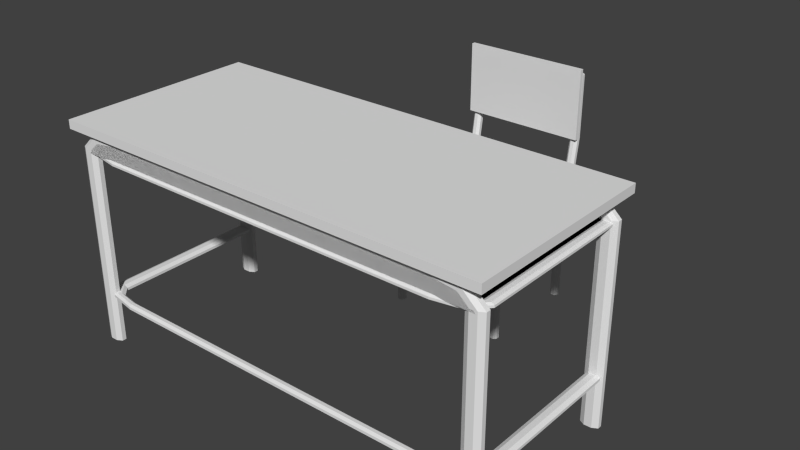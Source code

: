 # Source: school_chair.blend  (saved by Blender 2.90.8; exported with 4.5.12 LTS)
import bpy
from mathutils import Matrix  # noqa: F401  (used for matrix-valued properties, if any)

bpy.ops.wm.read_factory_settings(use_empty=True)
scene = bpy.context.scene
scene.name = 'Scene'

# ---- collections
col_collection_1 = bpy.data.collections.new('Collection 1'); scene.collection.children.link(col_collection_1)

# ---- materials (node trees are filled in below, after node groups)
mat_material_001 = bpy.data.materials.new('Material.001')
mat_material_001.alpha_threshold = 0.0
mat_material_001.use_transparent_shadow = False
mat_material_001.roughness = 0.5

# ---- material node trees

# ---- world
world_world = bpy.data.worlds.new('World'); scene.world = world_world
world_world.color = (0.05088, 0.05088, 0.05088)
world_world.use_sun_shadow = False
world_world.sun_shadow_jitter_overblur = 0.0
world_world.cycles.sampling_method = 'MANUAL'
world_world.cycles.sample_map_resolution = 256

# ---- meshes
me_cube_001 = bpy.data.meshes.new('Cube.001')
me_cube_001.from_pydata([(1.796, -2.222, 2.625), (1.845, -2.173, 2.625), (1.845, -2.103, 2.625), (1.796, -2.054, 2.625), (1.726, -2.054, 2.625), (1.677, -2.103, 2.625), (1.726, -2.222, 2.625), (1.677, -2.173, 2.625), (-2.086, -2.103, -1.234), (-2.135, -2.054, -1.234), (-2.086, -2.173, -1.234), (-2.135, -2.222, -1.234), (-2.204, -2.222, -1.234), (-2.254, -2.173, -1.234), (-2.254, -2.103, -1.234), (-2.204, -2.054, -1.234), (1.796, -2.222, -1.234), (1.845, -2.173, -1.234), (1.845, -2.103, -1.234), (1.796, -2.054, -1.234), (1.726, -2.054, -1.234), (1.677, -2.103, -1.234), (1.726, -2.222, -1.234), (1.677, -2.173, -1.234), (-2.086, -2.103, 2.625), (-2.135, -2.054, 2.625), (-2.086, -2.173, 2.625), (-2.135, -2.222, 2.625), (-2.204, -2.222, 2.625), (-2.254, -2.173, 2.625), (-2.254, -2.103, 2.625), (-2.204, -2.054, 2.625), (-2.005, -2.103, 2.766), (-2.039, -2.054, 2.802), (-2.005, -2.173, 2.766), (-2.039, -2.222, 2.802), (-2.086, -2.222, 2.852), (-2.12, -2.173, 2.888), (-2.12, -2.103, 2.888), (-2.086, -2.054, 2.852), (-1.83, -2.103, 2.813), (-1.83, -2.054, 2.862), (-1.83, -2.173, 2.813), (-1.83, -2.222, 2.862), (-1.83, -2.222, 2.932), (-1.83, -2.173, 2.981), (-1.83, -2.103, 2.981), (-1.83, -2.054, 2.932), (1.596, -2.173, 2.766), (1.63, -2.222, 2.802), (1.596, -2.103, 2.766), (1.63, -2.054, 2.802), (1.678, -2.054, 2.852), (1.711, -2.103, 2.888), (1.711, -2.173, 2.888), (1.678, -2.222, 2.852), (1.421, -2.173, 2.813), (1.421, -2.222, 2.862), (1.421, -2.103, 2.813), (1.421, -2.054, 2.862), (1.421, -2.054, 2.932), (1.421, -2.103, 2.981), (1.421, -2.173, 2.981), (1.421, -2.222, 2.932), (1.421, -5.062, -0.3216), (1.421, -5.099, -0.2846), (1.421, -5.099, -0.2322), (1.421, -5.062, -0.1951), (1.421, -5.01, -0.1951), (1.421, -4.973, -0.2322), (1.421, -5.01, -0.3216), (1.421, -4.973, -0.2846), (1.672, -4.985, -0.3216), (1.697, -5.012, -0.2846), (1.697, -5.012, -0.2322), (1.672, -4.985, -0.1951), (1.636, -4.947, -0.1951), (1.611, -4.92, -0.2322), (1.636, -4.947, -0.3216), (1.611, -4.92, -0.2846), (-1.83, -5.062, -0.1951), (-1.83, -5.099, -0.2322), (-1.83, -5.099, -0.2846), (-1.83, -5.062, -0.3216), (-1.83, -5.01, -0.3216), (-1.83, -4.973, -0.2846), (-1.83, -5.01, -0.1951), (-1.83, -4.973, -0.2322), (-2.08, -4.985, -0.1951), (-2.106, -5.012, -0.2322), (-2.106, -5.012, -0.2846), (-2.08, -4.985, -0.3216), (-2.045, -4.947, -0.3216), (-2.019, -4.92, -0.2846), (-2.045, -4.947, -0.1951), (-2.019, -4.92, -0.2322), (-2.196, -4.763, -0.1951), (-2.233, -4.763, -0.2322), (-2.233, -4.763, -0.2846), (-2.196, -4.763, -0.3216), (-2.143, -4.763, -0.3216), (-2.106, -4.763, -0.2846), (-2.143, -4.763, -0.1951), (-2.106, -4.763, -0.2322), (1.698, -2.135, -0.2846), (1.735, -2.135, -0.3217), (1.698, -2.135, -0.2322), (1.735, -2.135, -0.1952), (1.787, -2.135, -0.1951), (1.824, -2.135, -0.2322), (1.824, -2.135, -0.2846), (1.787, -2.135, -0.3217), (-2.196, -2.135, -0.1951), (-2.233, -2.135, -0.2322), (-2.233, -2.135, -0.2846), (-2.196, -2.135, -0.3216), (-2.143, -2.135, -0.3216), (-2.106, -2.135, -0.2846), (-2.143, -2.135, -0.1951), (-2.106, -2.135, -0.2322), (1.698, -4.763, -0.2846), (1.735, -4.763, -0.3216), (1.698, -4.763, -0.2322), (1.735, -4.763, -0.1951), (1.787, -4.763, -0.1951), (1.824, -4.763, -0.2322), (1.824, -4.763, -0.2846), (1.787, -4.763, -0.3216), (-2.319, -1.852, 3.131), (1.851, -1.852, 3.131), (-2.319, -1.852, 2.96), (1.851, -1.852, 2.96), (-2.319, -5.125, 3.131), (1.851, -5.125, 3.131), (-2.319, -5.125, 2.96), (1.851, -5.125, 2.96), (1.796, -5.046, 2.625), (1.845, -4.997, 2.625), (1.845, -4.927, 2.625), (1.796, -4.878, 2.625), (1.726, -4.878, 2.625), (1.677, -4.927, 2.625), (1.726, -5.046, 2.625), (1.677, -4.997, 2.625), (-2.086, -4.927, -1.234), (-2.135, -4.878, -1.234), (-2.086, -4.997, -1.234), (-2.135, -5.046, -1.234), (-2.204, -5.046, -1.234), (-2.254, -4.997, -1.234), (-2.254, -4.927, -1.234), (-2.204, -4.878, -1.234), (1.796, -5.046, -1.234), (1.845, -4.997, -1.234), (1.845, -4.927, -1.234), (1.796, -4.878, -1.234), (1.726, -4.878, -1.234), (1.677, -4.927, -1.234), (1.726, -5.046, -1.234), (1.677, -4.997, -1.234), (-2.086, -4.927, 2.625), (-2.135, -4.878, 2.625), (-2.086, -4.997, 2.625), (-2.135, -5.046, 2.625), (-2.204, -5.046, 2.625), (-2.254, -4.997, 2.625), (-2.254, -4.927, 2.625), (-2.204, -4.878, 2.625), (-2.005, -4.927, 2.766), (-2.039, -4.878, 2.802), (-2.005, -4.997, 2.766), (-2.039, -5.046, 2.802), (-2.086, -5.046, 2.852), (-2.12, -4.997, 2.888), (-2.12, -4.927, 2.888), (-2.086, -4.878, 2.852), (-1.83, -4.927, 2.813), (-1.83, -4.878, 2.862), (-1.83, -4.997, 2.813), (-1.83, -5.046, 2.862), (-1.83, -5.046, 2.932), (-1.83, -4.997, 2.981), (-1.83, -4.927, 2.981), (-1.83, -4.878, 2.932), (1.596, -4.997, 2.766), (1.63, -5.046, 2.802), (1.596, -4.927, 2.766), (1.63, -4.878, 2.802), (1.678, -4.878, 2.852), (1.711, -4.927, 2.888), (1.711, -4.997, 2.888), (1.678, -5.046, 2.852), (1.421, -4.997, 2.813), (1.421, -5.046, 2.862), (1.421, -4.927, 2.813), (1.421, -4.878, 2.862), (1.421, -4.878, 2.932), (1.421, -4.927, 2.981), (1.421, -4.997, 2.981), (1.421, -5.046, 2.932), (1.781, -4.763, 2.507), (1.81, -4.763, 2.535), (1.81, -4.763, 2.576), (1.781, -4.763, 2.604), (1.741, -4.763, 2.604), (1.712, -4.763, 2.576), (1.741, -4.763, 2.507), (1.712, -4.763, 2.535), (-2.121, -2.135, 2.576), (-2.149, -2.135, 2.604), (-2.121, -2.135, 2.535), (-2.149, -2.135, 2.507), (-2.19, -2.135, 2.507), (-2.218, -2.135, 2.535), (-2.218, -2.135, 2.576), (-2.19, -2.135, 2.604), (1.781, -2.135, 2.507), (1.81, -2.135, 2.535), (1.81, -2.135, 2.576), (1.781, -2.135, 2.604), (1.741, -2.135, 2.604), (1.712, -2.135, 2.576), (1.741, -2.135, 2.507), (1.712, -2.135, 2.535), (-2.121, -4.763, 2.576), (-2.149, -4.763, 2.604), (-2.121, -4.763, 2.535), (-2.149, -4.763, 2.507), (-2.19, -4.763, 2.507), (-2.218, -4.763, 2.535), (-2.218, -4.763, 2.576), (-2.19, -4.763, 2.604), (-2.029, -4.93, 2.576), (-2.049, -4.951, 2.604), (-2.029, -4.93, 2.535), (-2.049, -4.951, 2.507), (-2.076, -4.98, 2.507), (-2.096, -5.001, 2.535), (-2.096, -5.001, 2.576), (-2.076, -4.98, 2.604), (-1.83, -4.987, 2.576), (-1.83, -5.016, 2.604), (-1.83, -4.987, 2.535), (-1.83, -5.016, 2.507), (-1.83, -5.056, 2.507), (-1.83, -5.085, 2.535), (-1.83, -5.085, 2.576), (-1.83, -5.056, 2.604), (1.62, -4.93, 2.535), (1.64, -4.951, 2.507), (1.62, -4.93, 2.576), (1.64, -4.951, 2.604), (1.668, -4.98, 2.604), (1.687, -5.001, 2.576), (1.687, -5.001, 2.535), (1.668, -4.98, 2.507), (1.421, -4.987, 2.535), (1.421, -5.016, 2.507), (1.421, -4.987, 2.576), (1.421, -5.016, 2.604), (1.421, -5.056, 2.604), (1.421, -5.085, 2.576), (1.421, -5.085, 2.535), (1.421, -5.056, 2.507), (1.781, -5.048, 2.576), (1.781, -2.1, 2.576), (-2.146, -5.048, 2.576), (-2.146, -2.1, 2.576), (1.64, -5.033, 2.886), (-2.005, -5.033, 2.886), (1.781, -5.048, 2.576), (1.781, -2.1, 2.576), (-2.146, -5.048, 2.576), (-2.146, -2.1, 2.576), (1.64, -5.033, 2.886), (-2.005, -5.033, 2.886)], [], [(5, 7, 48, 50), (8, 10, 11, 12, 13, 14, 15, 9), (23, 21, 20, 19, 18, 17, 16, 22), (26, 24, 32, 34), (12, 11, 27, 28), (9, 15, 31, 25), (23, 22, 6, 7), (18, 19, 3, 2), (17, 18, 2, 1), (11, 10, 26, 27), (15, 14, 30, 31), (21, 23, 7, 5), (16, 17, 1, 0), (20, 21, 5, 4), (10, 8, 24, 26), (14, 13, 29, 30), (13, 12, 28, 29), (22, 16, 0, 6), (19, 20, 4, 3), (8, 9, 25, 24), (32, 33, 41, 40), (31, 30, 38, 39), (27, 26, 34, 35), (25, 31, 39, 33), (28, 27, 35, 36), (29, 28, 36, 37), (24, 25, 33, 32), (30, 29, 37, 38), (38, 37, 45, 46), (34, 32, 40, 42), (39, 38, 46, 47), (35, 34, 42, 43), (33, 39, 47, 41), (36, 35, 43, 44), (37, 36, 44, 45), (48, 49, 57, 56), (0, 1, 54, 55), (4, 5, 50, 51), (6, 0, 55, 49), (3, 4, 51, 52), (2, 3, 52, 53), (7, 6, 49, 48), (1, 2, 53, 54), (54, 53, 61, 62), (50, 48, 56, 58), (55, 54, 62, 63), (51, 50, 58, 59), (49, 55, 63, 57), (52, 51, 59, 60), (53, 52, 60, 61), (63, 44, 43, 57), (63, 62, 45, 44), (42, 56, 57, 43), (41, 59, 58, 40), (47, 60, 59, 41), (60, 47, 46, 61), (61, 46, 45, 62), (40, 58, 56, 42), (77, 79, 71, 69), (125, 124, 75, 74), (94, 88, 80, 86), (92, 93, 85, 84), (127, 126, 73, 72), (121, 127, 72, 78), (126, 125, 74, 73), (64, 83, 84, 70), (85, 71, 70, 84), (123, 122, 77, 76), (91, 92, 84, 83), (72, 73, 65, 64), (66, 81, 82, 65), (76, 77, 69, 68), (120, 121, 78, 79), (90, 91, 83, 82), (79, 78, 70, 71), (80, 67, 68, 86), (75, 76, 68, 67), (124, 123, 76, 75), (100, 101, 93, 92), (99, 100, 92, 91), (89, 90, 82, 81), (93, 95, 87, 85), (97, 98, 90, 89), (103, 102, 94, 95), (88, 89, 81, 80), (98, 99, 91, 90), (105, 111, 127, 121), (102, 96, 88, 94), (114, 115, 99, 98), (95, 94, 86, 87), (96, 97, 89, 88), (119, 118, 102, 103), (108, 107, 123, 124), (104, 105, 121, 120), (87, 69, 71, 85), (78, 72, 64, 70), (67, 80, 81, 66), (74, 75, 67, 66), (64, 65, 82, 83), (73, 74, 66, 65), (86, 68, 69, 87), (119, 117, 116, 115, 114, 113, 112, 118), (109, 108, 124, 125), (122, 120, 79, 77), (115, 116, 100, 99), (118, 112, 96, 102), (101, 103, 95, 93), (104, 106, 107, 108, 109, 110, 111, 105), (106, 104, 120, 122), (112, 113, 97, 96), (111, 110, 126, 127), (117, 119, 103, 101), (107, 106, 122, 123), (110, 109, 125, 126), (116, 117, 101, 100), (113, 114, 98, 97), (130, 128, 129, 131), (134, 135, 133, 132), (131, 129, 133, 135), (130, 131, 135, 134), (128, 130, 134, 132), (129, 128, 132, 133), (141, 143, 184, 186), (144, 146, 147, 148, 149, 150, 151, 145), (159, 157, 156, 155, 154, 153, 152, 158), (162, 160, 168, 170), (148, 147, 163, 164), (145, 151, 167, 161), (159, 158, 142, 143), (154, 155, 139, 138), (153, 154, 138, 137), (147, 146, 162, 163), (151, 150, 166, 167), (157, 159, 143, 141), (152, 153, 137, 136), (156, 157, 141, 140), (146, 144, 160, 162), (150, 149, 165, 166), (149, 148, 164, 165), (158, 152, 136, 142), (155, 156, 140, 139), (144, 145, 161, 160), (168, 169, 177, 176), (167, 166, 174, 175), (163, 162, 170, 171), (161, 167, 175, 169), (164, 163, 171, 172), (165, 164, 172, 173), (160, 161, 169, 168), (166, 165, 173, 174), (174, 173, 181, 182), (170, 168, 176, 178), (175, 174, 182, 183), (171, 170, 178, 179), (169, 175, 183, 177), (172, 171, 179, 180), (173, 172, 180, 181), (184, 185, 193, 192), (136, 137, 190, 191), (140, 141, 186, 187), (142, 136, 191, 185), (139, 140, 187, 188), (138, 139, 188, 189), (143, 142, 185, 184), (137, 138, 189, 190), (190, 189, 197, 198), (186, 184, 192, 194), (191, 190, 198, 199), (187, 186, 194, 195), (185, 191, 199, 193), (188, 187, 195, 196), (189, 188, 196, 197), (199, 180, 179, 193), (199, 198, 181, 180), (178, 192, 193, 179), (177, 195, 194, 176), (183, 196, 195, 177), (196, 183, 182, 197), (197, 182, 181, 198), (176, 194, 192, 178), (205, 207, 248, 250), (208, 210, 211, 212, 213, 214, 215, 209), (223, 221, 220, 219, 218, 217, 216, 222), (226, 224, 232, 234), (212, 211, 227, 228), (209, 215, 231, 225), (223, 222, 206, 207), (218, 219, 203, 202), (217, 218, 202, 201), (211, 210, 226, 227), (215, 214, 230, 231), (221, 223, 207, 205), (216, 217, 201, 200), (220, 221, 205, 204), (210, 208, 224, 226), (214, 213, 229, 230), (213, 212, 228, 229), (222, 216, 200, 206), (219, 220, 204, 203), (208, 209, 225, 224), (232, 233, 241, 240), (231, 230, 238, 239), (227, 226, 234, 235), (225, 231, 239, 233), (228, 227, 235, 236), (229, 228, 236, 237), (224, 225, 233, 232), (230, 229, 237, 238), (238, 237, 245, 246), (234, 232, 240, 242), (239, 238, 246, 247), (235, 234, 242, 243), (233, 239, 247, 241), (236, 235, 243, 244), (237, 236, 244, 245), (248, 249, 257, 256), (200, 201, 254, 255), (204, 205, 250, 251), (206, 200, 255, 249), (203, 204, 251, 252), (202, 203, 252, 253), (207, 206, 249, 248), (201, 202, 253, 254), (254, 253, 261, 262), (250, 248, 256, 258), (255, 254, 262, 263), (251, 250, 258, 259), (249, 255, 263, 257), (252, 251, 259, 260), (253, 252, 260, 261), (263, 244, 243, 257), (263, 262, 245, 244), (242, 256, 257, 243), (241, 259, 258, 240), (247, 260, 259, 241), (260, 247, 246, 261), (261, 246, 245, 262), (240, 258, 256, 242), (264, 266, 267, 265), (266, 264, 268, 269), (270, 271, 273, 272), (272, 275, 274, 270)])
_uv = me_cube_001.uv_layers.new(name='UVMap')
_uv.uv.foreach_set('vector', [0.06399, 0.6758, 0.05842, 0.6758, 0.05842, 0.6463, 0.06399, 0.6463, 0.6346, 0.4779, 0.6346, 0.49, 0.626, 0.4987, 0.6138, 0.4987, 0.6052, 0.49, 0.6052, 0.4779, 0.6138, 0.4692, 0.626, 0.4692, 0.6379, 0.4901, 0.6379, 0.4779, 0.6465, 0.4693, 0.6587, 0.4693, 0.6673, 0.4779, 0.6673, 0.4901, 0.6587, 0.4987, 0.6465, 0.4987, 0.05842, 0.3215, 0.06399, 0.3215, 0.06399, 0.3427, 0.05842, 0.3427, 0.04754, 0.01429, 0.05301, 0.01429, 0.05301, 0.3215, 0.04754, 0.3215, 0.02536, 0.01429, 0.03062, 0.01429, 0.03062, 0.3215, 0.02536, 0.3215, 0.05842, 0.9855, 0.05301, 0.9855, 0.05301, 0.6758, 0.05842, 0.6758, 0.03604, 0.9855, 0.03062, 0.9855, 0.03062, 0.6758, 0.03604, 0.6758, 0.04185, 0.9855, 0.03604, 0.9855, 0.03604, 0.6758, 0.04185, 0.6758, 0.05301, 0.01429, 0.05842, 0.01429, 0.05842, 0.3215, 0.05301, 0.3215, 0.03062, 0.01429, 0.03604, 0.01429, 0.03604, 0.3215, 0.03062, 0.3215, 0.06399, 0.9855, 0.05842, 0.9855, 0.05842, 0.6758, 0.06399, 0.6758, 0.04754, 0.9855, 0.04185, 0.9855, 0.04185, 0.6758, 0.04754, 0.6758, 0.02536, 0.9855, 0.01985, 0.9855, 0.01985, 0.6758, 0.02536, 0.6758, 0.05842, 0.01429, 0.06399, 0.01429, 0.06399, 0.3215, 0.05842, 0.3215, 0.03604, 0.01429, 0.04185, 0.01429, 0.04185, 0.3215, 0.03604, 0.3215, 0.04185, 0.01429, 0.04754, 0.01429, 0.04754, 0.3215, 0.04185, 0.3215, 0.05301, 0.9855, 0.04754, 0.9855, 0.04754, 0.6758, 0.05301, 0.6758, 0.03062, 0.9855, 0.02536, 0.9855, 0.02536, 0.6758, 0.03062, 0.6758, 0.01985, 0.01429, 0.02536, 0.01429, 0.02536, 0.3215, 0.01985, 0.3215, 0.01985, 0.3427, 0.02536, 0.3427, 0.02536, 0.3674, 0.01985, 0.3674, 0.03062, 0.3215, 0.03604, 0.3215, 0.03604, 0.3427, 0.03062, 0.3427, 0.05301, 0.3215, 0.05842, 0.3215, 0.05842, 0.3427, 0.05301, 0.3427, 0.02536, 0.3215, 0.03062, 0.3215, 0.03062, 0.3427, 0.02536, 0.3427, 0.04754, 0.3215, 0.05301, 0.3215, 0.05301, 0.3427, 0.04754, 0.3427, 0.04185, 0.3215, 0.04754, 0.3215, 0.04754, 0.3427, 0.04185, 0.3427, 0.01985, 0.3215, 0.02536, 0.3215, 0.02536, 0.3427, 0.01985, 0.3427, 0.03604, 0.3215, 0.04185, 0.3215, 0.04185, 0.3427, 0.03604, 0.3427, 0.03604, 0.3427, 0.04185, 0.3427, 0.04185, 0.3674, 0.03604, 0.3674, 0.05842, 0.3427, 0.06399, 0.3427, 0.06399, 0.3674, 0.05842, 0.3674, 0.03062, 0.3427, 0.03604, 0.3427, 0.03604, 0.3674, 0.03062, 0.3674, 0.05301, 0.3427, 0.05842, 0.3427, 0.05842, 0.3674, 0.05301, 0.3674, 0.02536, 0.3427, 0.03062, 0.3427, 0.03062, 0.3674, 0.02536, 0.3674, 0.04754, 0.3427, 0.05301, 0.3427, 0.05301, 0.3674, 0.04754, 0.3674, 0.04185, 0.3427, 0.04754, 0.3427, 0.04754, 0.3674, 0.04185, 0.3674, 0.05842, 0.6463, 0.05301, 0.6463, 0.05301, 0.6192, 0.05842, 0.6192, 0.04754, 0.6758, 0.04185, 0.6758, 0.04185, 0.6463, 0.04754, 0.6463, 0.02536, 0.6758, 0.01985, 0.6758, 0.01985, 0.6463, 0.02536, 0.6463, 0.05301, 0.6758, 0.04754, 0.6758, 0.04754, 0.6463, 0.05301, 0.6463, 0.03062, 0.6758, 0.02536, 0.6758, 0.02536, 0.6463, 0.03062, 0.6463, 0.03604, 0.6758, 0.03062, 0.6758, 0.03062, 0.6463, 0.03604, 0.6463, 0.05842, 0.6758, 0.05301, 0.6758, 0.05301, 0.6463, 0.05842, 0.6463, 0.04185, 0.6758, 0.03604, 0.6758, 0.03604, 0.6463, 0.04185, 0.6463, 0.04185, 0.6463, 0.03604, 0.6463, 0.03604, 0.6192, 0.04185, 0.6192, 0.06399, 0.6463, 0.05842, 0.6463, 0.05842, 0.6192, 0.06399, 0.6192, 0.04754, 0.6463, 0.04185, 0.6463, 0.04185, 0.6192, 0.04754, 0.6192, 0.02536, 0.6463, 0.01985, 0.6463, 0.01985, 0.6192, 0.02536, 0.6192, 0.05301, 0.6463, 0.04754, 0.6463, 0.04754, 0.6192, 0.05301, 0.6192, 0.03062, 0.6463, 0.02536, 0.6463, 0.02536, 0.6192, 0.03062, 0.6192, 0.03604, 0.6463, 0.03062, 0.6463, 0.03062, 0.6192, 0.03604, 0.6192, 0.04754, 0.6192, 0.04754, 0.3674, 0.05301, 0.3674, 0.05301, 0.6192, 0.04754, 0.6192, 0.04185, 0.6192, 0.04185, 0.3674, 0.04754, 0.3674, 0.05842, 0.3674, 0.05842, 0.6192, 0.05301, 0.6192, 0.05301, 0.3674, 0.02536, 0.3674, 0.02536, 0.6192, 0.01985, 0.6192, 0.01985, 0.3674, 0.03062, 0.3674, 0.03062, 0.6192, 0.02536, 0.6192, 0.02536, 0.3674, 0.03062, 0.6192, 0.03062, 0.3674, 0.03604, 0.3674, 0.03604, 0.6192, 0.03604, 0.6192, 0.03604, 0.3674, 0.04185, 0.3674, 0.04185, 0.6192, 0.06399, 0.3674, 0.06399, 0.6192, 0.05842, 0.6192, 0.05842, 0.3674, 0.2209, 0.6463, 0.2153, 0.6463, 0.2153, 0.6192, 0.2209, 0.6192, 0.1929, 0.6759, 0.1875, 0.6759, 0.1875, 0.6463, 0.1929, 0.6463, 0.1823, 0.3427, 0.1875, 0.3427, 0.1875, 0.3674, 0.1823, 0.3674, 0.2099, 0.3427, 0.2153, 0.3427, 0.2153, 0.3674, 0.2099, 0.3674, 0.2044, 0.6759, 0.1988, 0.6759, 0.1988, 0.6463, 0.2044, 0.6463, 0.2099, 0.6759, 0.2044, 0.6759, 0.2044, 0.6463, 0.2099, 0.6463, 0.1988, 0.6759, 0.1929, 0.6759, 0.1929, 0.6463, 0.1988, 0.6463, 0.2044, 0.6192, 0.2044, 0.3674, 0.2099, 0.3674, 0.2099, 0.6192, 0.2153, 0.3674, 0.2153, 0.6192, 0.2099, 0.6192, 0.2099, 0.3674, 0.1823, 0.6759, 0.1768, 0.6759, 0.1768, 0.6463, 0.1823, 0.6463, 0.2044, 0.3427, 0.2099, 0.3427, 0.2099, 0.3674, 0.2044, 0.3674, 0.2044, 0.6463, 0.1988, 0.6463, 0.1988, 0.6192, 0.2044, 0.6192, 0.1929, 0.6192, 0.1929, 0.3674, 0.1988, 0.3674, 0.1988, 0.6192, 0.1823, 0.6463, 0.1768, 0.6463, 0.1768, 0.6192, 0.1823, 0.6192, 0.2153, 0.6759, 0.2099, 0.6759, 0.2099, 0.6463, 0.2153, 0.6463, 0.1988, 0.3427, 0.2044, 0.3427, 0.2044, 0.3674, 0.1988, 0.3674, 0.2153, 0.6463, 0.2099, 0.6463, 0.2099, 0.6192, 0.2153, 0.6192, 0.1875, 0.3674, 0.1875, 0.6192, 0.1823, 0.6192, 0.1823, 0.3674, 0.1875, 0.6463, 0.1823, 0.6463, 0.1823, 0.6192, 0.1875, 0.6192, 0.1875, 0.6759, 0.1823, 0.6759, 0.1823, 0.6463, 0.1875, 0.6463, 0.2099, 0.3215, 0.2153, 0.3215, 0.2153, 0.3427, 0.2099, 0.3427, 0.2044, 0.3215, 0.2099, 0.3215, 0.2099, 0.3427, 0.2044, 0.3427, 0.1929, 0.3427, 0.1988, 0.3427, 0.1988, 0.3674, 0.1929, 0.3674, 0.2153, 0.3427, 0.2209, 0.3427, 0.2209, 0.3674, 0.2153, 0.3674, 0.1929, 0.3215, 0.1988, 0.3215, 0.1988, 0.3427, 0.1929, 0.3427, 0.1768, 0.3215, 0.1823, 0.3215, 0.1823, 0.3427, 0.1768, 0.3427, 0.1875, 0.3427, 0.1929, 0.3427, 0.1929, 0.3674, 0.1875, 0.3674, 0.1988, 0.3215, 0.2044, 0.3215, 0.2044, 0.3427, 0.1988, 0.3427, 0.2099, 0.9855, 0.2044, 0.9855, 0.2044, 0.6759, 0.2099, 0.6759, 0.1823, 0.3215, 0.1875, 0.3215, 0.1875, 0.3427, 0.1823, 0.3427, 0.1988, 0.0143, 0.2044, 0.0143, 0.2044, 0.3215, 0.1988, 0.3215, 0.1768, 0.3427, 0.1823, 0.3427, 0.1823, 0.3674, 0.1768, 0.3674, 0.1875, 0.3215, 0.1929, 0.3215, 0.1929, 0.3427, 0.1875, 0.3427, 0.1768, 0.0143, 0.1823, 0.0143, 0.1823, 0.3215, 0.1768, 0.3215, 0.1875, 0.9855, 0.1823, 0.9855, 0.1823, 0.6759, 0.1875, 0.6759, 0.2153, 0.9855, 0.2099, 0.9855, 0.2099, 0.6759, 0.2153, 0.6759, 0.2209, 0.3674, 0.2209, 0.6192, 0.2153, 0.6192, 0.2153, 0.3674, 0.2099, 0.6463, 0.2044, 0.6463, 0.2044, 0.6192, 0.2099, 0.6192, 0.1875, 0.6192, 0.1875, 0.3674, 0.1929, 0.3674, 0.1929, 0.6192, 0.1929, 0.6463, 0.1875, 0.6463, 0.1875, 0.6192, 0.1929, 0.6192, 0.2044, 0.6192, 0.1988, 0.6192, 0.1988, 0.3674, 0.2044, 0.3674, 0.1988, 0.6463, 0.1929, 0.6463, 0.1929, 0.6192, 0.1988, 0.6192, 0.1823, 0.3674, 0.1823, 0.6192, 0.1768, 0.6192, 0.1768, 0.3674, 0.6262, 0.6194, 0.6262, 0.6285, 0.6197, 0.635, 0.6105, 0.635, 0.604, 0.6285, 0.604, 0.6194, 0.6105, 0.6129, 0.6197, 0.6129, 0.1929, 0.9855, 0.1875, 0.9855, 0.1875, 0.6759, 0.1929, 0.6759, 0.2209, 0.6759, 0.2153, 0.6759, 0.2153, 0.6463, 0.2209, 0.6463, 0.2044, 0.0143, 0.2099, 0.0143, 0.2099, 0.3215, 0.2044, 0.3215, 0.1823, 0.0143, 0.1875, 0.0143, 0.1875, 0.3215, 0.1823, 0.3215, 0.2153, 0.3215, 0.2209, 0.3215, 0.2209, 0.3427, 0.2153, 0.3427, 0.6044, 0.6573, 0.6044, 0.6481, 0.6109, 0.6416, 0.6201, 0.6416, 0.6265, 0.6481, 0.6265, 0.6573, 0.6201, 0.6637, 0.6109, 0.6637, 0.2209, 0.9855, 0.2153, 0.9855, 0.2153, 0.6759, 0.2209, 0.6759, 0.1875, 0.0143, 0.1929, 0.0143, 0.1929, 0.3215, 0.1875, 0.3215, 0.2044, 0.9855, 0.1988, 0.9855, 0.1988, 0.6759, 0.2044, 0.6759, 0.2153, 0.0143, 0.2209, 0.0143, 0.2209, 0.3215, 0.2153, 0.3215, 0.1823, 0.9855, 0.1768, 0.9855, 0.1768, 0.6759, 0.1823, 0.6759, 0.1988, 0.9855, 0.1929, 0.9855, 0.1929, 0.6759, 0.1988, 0.6759, 0.2099, 0.0143, 0.2153, 0.0143, 0.2153, 0.3215, 0.2099, 0.3215, 0.1929, 0.0143, 0.1988, 0.0143, 0.1988, 0.3215, 0.1929, 0.3215, 0.6152, 0.9824, 0.608, 0.9824, 0.608, 0.8082, 0.6152, 0.8082, 0.62, 0.845, 0.62, 0.6713, 0.6271, 0.6713, 0.6271, 0.845, 0.6152, 0.8082, 0.608, 0.8082, 0.608, 0.6715, 0.6152, 0.6715, 0.6715, 0.2608, 0.9914, 0.2608, 0.9914, 0.5119, 0.6715, 0.5119, 0.6271, 0.9813, 0.62, 0.9813, 0.62, 0.845, 0.6271, 0.845, 0.9914, 0.2607, 0.6715, 0.2607, 0.6715, 0.009591, 0.9914, 0.009591, 0.2736, 0.6758, 0.268, 0.6758, 0.268, 0.6463, 0.2736, 0.6463, 0.6591, 0.4362, 0.6677, 0.4448, 0.6677, 0.457, 0.6591, 0.4656, 0.6469, 0.4656, 0.6383, 0.457, 0.6383, 0.4448, 0.6469, 0.4362, 0.6441, 0.5301, 0.6355, 0.5215, 0.6355, 0.5093, 0.6441, 0.5007, 0.6563, 0.5007, 0.6649, 0.5093, 0.6649, 0.5215, 0.6563, 0.5301, 0.268, 0.3215, 0.2736, 0.3215, 0.2736, 0.3427, 0.268, 0.3427, 0.2572, 0.01429, 0.2626, 0.01429, 0.2626, 0.3215, 0.2572, 0.3215, 0.235, 0.01429, 0.2402, 0.01429, 0.2402, 0.3215, 0.235, 0.3215, 0.268, 0.9855, 0.2626, 0.9855, 0.2626, 0.6758, 0.268, 0.6758, 0.2456, 0.9855, 0.2402, 0.9855, 0.2402, 0.6758, 0.2456, 0.6758, 0.2515, 0.9855, 0.2456, 0.9855, 0.2456, 0.6758, 0.2515, 0.6758, 0.2626, 0.01429, 0.268, 0.01429, 0.268, 0.3215, 0.2626, 0.3215, 0.2402, 0.01429, 0.2456, 0.01429, 0.2456, 0.3215, 0.2402, 0.3215, 0.2736, 0.9855, 0.268, 0.9855, 0.268, 0.6758, 0.2736, 0.6758, 0.2572, 0.9855, 0.2515, 0.9855, 0.2515, 0.6758, 0.2572, 0.6758, 0.235, 0.9855, 0.2295, 0.9855, 0.2295, 0.6758, 0.235, 0.6758, 0.268, 0.01429, 0.2736, 0.01429, 0.2736, 0.3215, 0.268, 0.3215, 0.2456, 0.01429, 0.2515, 0.01429, 0.2515, 0.3215, 0.2456, 0.3215, 0.2515, 0.01429, 0.2572, 0.01429, 0.2572, 0.3215, 0.2515, 0.3215, 0.2626, 0.9855, 0.2572, 0.9855, 0.2572, 0.6758, 0.2626, 0.6758, 0.2402, 0.9855, 0.235, 0.9855, 0.235, 0.6758, 0.2402, 0.6758, 0.2295, 0.01429, 0.235, 0.01429, 0.235, 0.3215, 0.2295, 0.3215, 0.2295, 0.3427, 0.235, 0.3427, 0.235, 0.3674, 0.2295, 0.3674, 0.2402, 0.3215, 0.2456, 0.3215, 0.2456, 0.3427, 0.2402, 0.3427, 0.2626, 0.3215, 0.268, 0.3215, 0.268, 0.3427, 0.2626, 0.3427, 0.235, 0.3215, 0.2402, 0.3215, 0.2402, 0.3427, 0.235, 0.3427, 0.2572, 0.3215, 0.2626, 0.3215, 0.2626, 0.3427, 0.2572, 0.3427, 0.2515, 0.3215, 0.2572, 0.3215, 0.2572, 0.3427, 0.2515, 0.3427, 0.2295, 0.3215, 0.235, 0.3215, 0.235, 0.3427, 0.2295, 0.3427, 0.2456, 0.3215, 0.2515, 0.3215, 0.2515, 0.3427, 0.2456, 0.3427, 0.2456, 0.3427, 0.2515, 0.3427, 0.2515, 0.3674, 0.2456, 0.3674, 0.268, 0.3427, 0.2736, 0.3427, 0.2736, 0.3674, 0.268, 0.3674, 0.2402, 0.3427, 0.2456, 0.3427, 0.2456, 0.3674, 0.2402, 0.3674, 0.2626, 0.3427, 0.268, 0.3427, 0.268, 0.3674, 0.2626, 0.3674, 0.235, 0.3427, 0.2402, 0.3427, 0.2402, 0.3674, 0.235, 0.3674, 0.2572, 0.3427, 0.2626, 0.3427, 0.2626, 0.3674, 0.2572, 0.3674, 0.2515, 0.3427, 0.2572, 0.3427, 0.2572, 0.3674, 0.2515, 0.3674, 0.268, 0.6463, 0.2626, 0.6463, 0.2626, 0.6192, 0.268, 0.6192, 0.2572, 0.6758, 0.2515, 0.6758, 0.2515, 0.6463, 0.2572, 0.6463, 0.235, 0.6758, 0.2295, 0.6758, 0.2295, 0.6463, 0.235, 0.6463, 0.2626, 0.6758, 0.2572, 0.6758, 0.2572, 0.6463, 0.2626, 0.6463, 0.2402, 0.6758, 0.235, 0.6758, 0.235, 0.6463, 0.2402, 0.6463, 0.2456, 0.6758, 0.2402, 0.6758, 0.2402, 0.6463, 0.2456, 0.6463, 0.268, 0.6758, 0.2626, 0.6758, 0.2626, 0.6463, 0.268, 0.6463, 0.2515, 0.6758, 0.2456, 0.6758, 0.2456, 0.6463, 0.2515, 0.6463, 0.2515, 0.6463, 0.2456, 0.6463, 0.2456, 0.6192, 0.2515, 0.6192, 0.2736, 0.6463, 0.268, 0.6463, 0.268, 0.6192, 0.2736, 0.6192, 0.2572, 0.6463, 0.2515, 0.6463, 0.2515, 0.6192, 0.2572, 0.6192, 0.235, 0.6463, 0.2295, 0.6463, 0.2295, 0.6192, 0.235, 0.6192, 0.2626, 0.6463, 0.2572, 0.6463, 0.2572, 0.6192, 0.2626, 0.6192, 0.2402, 0.6463, 0.235, 0.6463, 0.235, 0.6192, 0.2402, 0.6192, 0.2456, 0.6463, 0.2402, 0.6463, 0.2402, 0.6192, 0.2456, 0.6192, 0.2572, 0.6192, 0.2572, 0.3674, 0.2626, 0.3674, 0.2626, 0.6192, 0.2572, 0.6192, 0.2515, 0.6192, 0.2515, 0.3674, 0.2572, 0.3674, 0.268, 0.3674, 0.268, 0.6192, 0.2626, 0.6192, 0.2626, 0.3674, 0.235, 0.3674, 0.235, 0.6192, 0.2295, 0.6192, 0.2295, 0.3674, 0.2402, 0.3674, 0.2402, 0.6192, 0.235, 0.6192, 0.235, 0.3674, 0.2402, 0.6192, 0.2402, 0.3674, 0.2456, 0.3674, 0.2456, 0.6192, 0.2456, 0.6192, 0.2456, 0.3674, 0.2515, 0.3674, 0.2515, 0.6192, 0.2736, 0.3674, 0.2736, 0.6192, 0.268, 0.6192, 0.268, 0.3674, 0.1686, 0.6759, 0.163, 0.6759, 0.163, 0.6463, 0.1686, 0.6463, 0.6242, 0.5822, 0.6192, 0.5872, 0.6122, 0.5872, 0.6071, 0.5822, 0.6071, 0.5751, 0.6122, 0.5701, 0.6192, 0.5701, 0.6242, 0.5751, 0.6114, 0.6093, 0.6064, 0.6042, 0.6064, 0.5972, 0.6114, 0.5922, 0.6185, 0.5922, 0.6235, 0.5972, 0.6235, 0.6042, 0.6185, 0.6093, 0.163, 0.3215, 0.1686, 0.3215, 0.1686, 0.3427, 0.163, 0.3427, 0.1521, 0.0143, 0.1576, 0.0143, 0.1576, 0.3215, 0.1521, 0.3215, 0.1299, 0.0143, 0.1352, 0.0143, 0.1352, 0.3215, 0.1299, 0.3215, 0.163, 0.9855, 0.1576, 0.9855, 0.1576, 0.6759, 0.163, 0.6759, 0.1406, 0.9855, 0.1352, 0.9855, 0.1352, 0.6759, 0.1406, 0.6759, 0.1464, 0.9855, 0.1406, 0.9855, 0.1406, 0.6759, 0.1464, 0.6759, 0.1576, 0.0143, 0.163, 0.0143, 0.163, 0.3215, 0.1576, 0.3215, 0.1352, 0.0143, 0.1406, 0.0143, 0.1406, 0.3215, 0.1352, 0.3215, 0.1686, 0.9855, 0.163, 0.9855, 0.163, 0.6759, 0.1686, 0.6759, 0.1521, 0.9855, 0.1464, 0.9855, 0.1464, 0.6759, 0.1521, 0.6759, 0.1299, 0.9855, 0.1244, 0.9855, 0.1244, 0.6759, 0.1299, 0.6759, 0.163, 0.0143, 0.1686, 0.0143, 0.1686, 0.3215, 0.163, 0.3215, 0.1406, 0.0143, 0.1464, 0.0143, 0.1464, 0.3215, 0.1406, 0.3215, 0.1464, 0.0143, 0.1521, 0.0143, 0.1521, 0.3215, 0.1464, 0.3215, 0.1576, 0.9855, 0.1521, 0.9855, 0.1521, 0.6759, 0.1576, 0.6759, 0.1352, 0.9855, 0.1299, 0.9855, 0.1299, 0.6759, 0.1352, 0.6759, 0.1244, 0.0143, 0.1299, 0.0143, 0.1299, 0.3215, 0.1244, 0.3215, 0.1244, 0.3427, 0.1299, 0.3427, 0.1299, 0.3674, 0.1244, 0.3674, 0.1352, 0.3215, 0.1406, 0.3215, 0.1406, 0.3427, 0.1352, 0.3427, 0.1576, 0.3215, 0.163, 0.3215, 0.163, 0.3427, 0.1576, 0.3427, 0.1299, 0.3215, 0.1352, 0.3215, 0.1352, 0.3427, 0.1299, 0.3427, 0.1521, 0.3215, 0.1576, 0.3215, 0.1576, 0.3427, 0.1521, 0.3427, 0.1464, 0.3215, 0.1521, 0.3215, 0.1521, 0.3427, 0.1464, 0.3427, 0.1244, 0.3215, 0.1299, 0.3215, 0.1299, 0.3427, 0.1244, 0.3427, 0.1406, 0.3215, 0.1464, 0.3215, 0.1464, 0.3427, 0.1406, 0.3427, 0.1406, 0.3427, 0.1464, 0.3427, 0.1464, 0.3674, 0.1406, 0.3674, 0.163, 0.3427, 0.1686, 0.3427, 0.1686, 0.3674, 0.163, 0.3674, 0.1352, 0.3427, 0.1406, 0.3427, 0.1406, 0.3674, 0.1352, 0.3674, 0.1576, 0.3427, 0.163, 0.3427, 0.163, 0.3674, 0.1576, 0.3674, 0.1299, 0.3427, 0.1352, 0.3427, 0.1352, 0.3674, 0.1299, 0.3674, 0.1521, 0.3427, 0.1576, 0.3427, 0.1576, 0.3674, 0.1521, 0.3674, 0.1464, 0.3427, 0.1521, 0.3427, 0.1521, 0.3674, 0.1464, 0.3674, 0.163, 0.6463, 0.1576, 0.6463, 0.1576, 0.6192, 0.163, 0.6192, 0.1521, 0.6759, 0.1464, 0.6759, 0.1464, 0.6463, 0.1521, 0.6463, 0.1299, 0.6759, 0.1244, 0.6759, 0.1244, 0.6463, 0.1299, 0.6463, 0.1576, 0.6759, 0.1521, 0.6759, 0.1521, 0.6463, 0.1576, 0.6463, 0.1352, 0.6759, 0.1299, 0.6759, 0.1299, 0.6463, 0.1352, 0.6463, 0.1406, 0.6759, 0.1352, 0.6759, 0.1352, 0.6463, 0.1406, 0.6463, 0.163, 0.6759, 0.1576, 0.6759, 0.1576, 0.6463, 0.163, 0.6463, 0.1464, 0.6759, 0.1406, 0.6759, 0.1406, 0.6463, 0.1464, 0.6463, 0.1464, 0.6463, 0.1406, 0.6463, 0.1406, 0.6192, 0.1464, 0.6192, 0.1686, 0.6463, 0.163, 0.6463, 0.163, 0.6192, 0.1686, 0.6192, 0.1521, 0.6463, 0.1464, 0.6463, 0.1464, 0.6192, 0.1521, 0.6192, 0.1299, 0.6463, 0.1244, 0.6463, 0.1244, 0.6192, 0.1299, 0.6192, 0.1576, 0.6463, 0.1521, 0.6463, 0.1521, 0.6192, 0.1576, 0.6192, 0.1352, 0.6463, 0.1299, 0.6463, 0.1299, 0.6192, 0.1352, 0.6192, 0.1406, 0.6463, 0.1352, 0.6463, 0.1352, 0.6192, 0.1406, 0.6192, 0.1521, 0.6192, 0.1521, 0.3674, 0.1576, 0.3674, 0.1576, 0.6192, 0.1521, 0.6192, 0.1464, 0.6192, 0.1464, 0.3674, 0.1521, 0.3674, 0.163, 0.3674, 0.163, 0.6192, 0.1576, 0.6192, 0.1576, 0.3674, 0.1299, 0.3674, 0.1299, 0.6192, 0.1244, 0.6192, 0.1244, 0.3674, 0.1352, 0.3674, 0.1352, 0.6192, 0.1299, 0.6192, 0.1299, 0.3674, 0.1352, 0.6192, 0.1352, 0.3674, 0.1406, 0.3674, 0.1406, 0.6192, 0.1406, 0.6192, 0.1406, 0.3674, 0.1464, 0.3674, 0.1464, 0.6192, 0.1686, 0.3674, 0.1686, 0.6192, 0.163, 0.6192, 0.163, 0.3674, 0.5982, 0.01002, 0.5982, 0.3926, 0.3389, 0.3926, 0.3389, 0.01002, 0.5982, 0.3926, 0.5982, 0.01002, 0.65, 0.02357, 0.65, 0.3791, 0.5982, 0.3926, 0.3389, 0.3926, 0.3389, 0.01002, 0.5982, 0.01002, 0.5982, 0.01002, 0.65, 0.02358, 0.65, 0.3791, 0.5982, 0.3926])
me_cube_001.materials.append(mat_material_001)
me_cube_001.use_remesh_preserve_volume = False
me_cube_001.use_remesh_preserve_attributes = False
me_cube_001.use_mirror_vertex_groups = False
me_cube_001.update()
me_cube = bpy.data.meshes.new('Cube')
me_cube.from_pydata([(-1.468, -1.017, 0.9402), (-1.468, 0.9832, 0.9402), (1.0, 0.9832, 0.9402), (1.0, -1.017, 0.9402), (-1.468, -1.037, 1.013), (-1.468, 0.9832, 1.013), (1.0, 0.9832, 1.013), (1.0, -1.037, 1.013), (-1.468, -1.202, 0.8155), (1.0, -1.202, 0.8155), (-1.468, -1.257, 0.8678), (1.0, -1.257, 0.8678), (0.8054, 1.176, -0.4423), (0.8546, 1.225, -0.4423), (0.8054, 1.106, -0.4423), (0.8546, 1.057, -0.4423), (0.9242, 1.057, -0.4423), (0.9734, 1.106, -0.4423), (0.9734, 1.176, -0.4423), (0.9242, 1.225, -0.4423), (-1.319, 1.394, 3.309), (-1.27, 1.345, 3.309), (-1.27, 1.276, 3.309), (-1.319, 1.227, 3.309), (-1.388, 1.227, 3.309), (-1.438, 1.276, 3.309), (-1.388, 1.394, 3.309), (-1.438, 1.345, 3.309), (0.8054, 1.175, 0.9745), (0.8546, 1.223, 0.9635), (0.8054, 1.107, 0.99), (0.8546, 1.059, 1.001), (0.9242, 1.059, 1.001), (0.9734, 1.107, 0.99), (0.9734, 1.175, 0.9745), (0.9242, 1.223, 0.9635), (-1.319, 1.391, 2.041), (-1.27, 1.342, 2.046), (-1.27, 1.273, 2.053), (-1.319, 1.224, 2.058), (-1.388, 1.224, 2.058), (-1.438, 1.273, 2.053), (-1.388, 1.391, 2.041), (-1.438, 1.342, 2.046), (0.8054, 1.342, 2.046), (0.8546, 1.391, 2.041), (0.8054, 1.273, 2.053), (0.8546, 1.224, 2.058), (0.9242, 1.224, 2.058), (0.9734, 1.273, 2.053), (0.9734, 1.342, 2.046), (0.9242, 1.391, 2.041), (-1.319, 1.223, 0.9635), (-1.27, 1.175, 0.9745), (-1.27, 1.107, 0.99), (-1.319, 1.059, 1.001), (-1.388, 1.059, 1.001), (-1.438, 1.107, 0.99), (-1.388, 1.223, 0.9635), (-1.438, 1.175, 0.9745), (0.8054, 1.345, 3.309), (0.8546, 1.394, 3.309), (0.8054, 1.276, 3.309), (0.8546, 1.227, 3.309), (0.9242, 1.227, 3.309), (0.9734, 1.276, 3.309), (0.9734, 1.345, 3.309), (0.9242, 1.394, 3.309), (-1.319, 1.225, -0.4423), (-1.27, 1.176, -0.4423), (-1.27, 1.106, -0.4423), (-1.319, 1.057, -0.4423), (-1.388, 1.057, -0.4423), (-1.438, 1.106, -0.4423), (-1.388, 1.225, -0.4423), (-1.438, 1.176, -0.4423), (-1.468, 1.224, 2.058), (1.0, 1.224, 2.058), (-1.468, 1.151, 2.058), (1.0, 1.151, 2.058), (-1.468, 1.224, 3.45), (1.0, 1.224, 3.45), (-1.468, 1.151, 3.45), (1.0, 1.151, 3.45), (0.9733, 1.01, 0.5934), (0.9241, 1.06, 0.5934), (0.8546, 1.06, 0.5934), (0.8054, 1.01, 0.5934), (0.8054, 0.9408, 0.5934), (0.8546, 0.8916, 0.5934), (0.9733, 0.9408, 0.5934), (0.9241, 0.8916, 0.5934), (0.8546, -1.037, -1.234), (0.8054, -1.087, -1.234), (0.9241, -1.037, -1.234), (0.9733, -1.087, -1.234), (0.9733, -1.156, -1.234), (0.9241, -1.205, -1.234), (0.8546, -1.205, -1.234), (0.8054, -1.156, -1.234), (0.9734, 1.01, -1.234), (0.9242, 1.06, -1.234), (0.8546, 1.06, -1.234), (0.8054, 1.01, -1.234), (0.8054, 0.9408, -1.234), (0.8546, 0.8916, -1.234), (0.9734, 0.9408, -1.234), (0.9242, 0.8916, -1.234), (0.8546, -1.037, 0.5934), (0.8054, -1.087, 0.5934), (0.9242, -1.037, 0.5934), (0.9734, -1.087, 0.5934), (0.9734, -1.156, 0.5934), (0.9242, -1.205, 0.5934), (0.8546, -1.205, 0.5934), (0.8054, -1.156, 0.5934), (0.8546, -0.9569, 0.7345), (0.8054, -0.9906, 0.7704), (0.9242, -0.9569, 0.7345), (0.9734, -0.9906, 0.7704), (0.9734, -1.038, 0.8211), (0.9242, -1.072, 0.8569), (0.8546, -1.072, 0.8569), (0.8054, -1.038, 0.8211), (0.8546, -0.7816, 0.7819), (0.8054, -0.7816, 0.8311), (0.9242, -0.7816, 0.7819), (0.9734, -0.7816, 0.8311), (0.9734, -0.7816, 0.9006), (0.9242, -0.7816, 0.9498), (0.8546, -0.7816, 0.9498), (0.8054, -0.7816, 0.9006), (0.9241, 0.8111, 0.7345), (0.9733, 0.8448, 0.7704), (0.8546, 0.8111, 0.7345), (0.8054, 0.8448, 0.7704), (0.8054, 0.8924, 0.8211), (0.8546, 0.9261, 0.8569), (0.9241, 0.9261, 0.8569), (0.9733, 0.8924, 0.8211), (0.9241, 0.6358, 0.7819), (0.9733, 0.6358, 0.8311), (0.8546, 0.6358, 0.7819), (0.8054, 0.6358, 0.8311), (0.8054, 0.6358, 0.9006), (0.8546, 0.6358, 0.9498), (0.9241, 0.6358, 0.9498), (0.9733, 0.6358, 0.9006), (-1.27, 1.01, 0.5934), (-1.319, 1.06, 0.5934), (-1.388, 1.06, 0.5934), (-1.438, 1.01, 0.5934), (-1.438, 0.9408, 0.5934), (-1.388, 0.8916, 0.5934), (-1.27, 0.9408, 0.5934), (-1.319, 0.8916, 0.5934), (-1.388, -1.037, -1.234), (-1.438, -1.087, -1.234), (-1.319, -1.037, -1.234), (-1.27, -1.087, -1.234), (-1.27, -1.156, -1.234), (-1.319, -1.205, -1.234), (-1.388, -1.205, -1.234), (-1.438, -1.156, -1.234), (-1.27, 1.01, -1.234), (-1.319, 1.06, -1.234), (-1.388, 1.06, -1.234), (-1.438, 1.01, -1.234), (-1.438, 0.9408, -1.234), (-1.388, 0.8916, -1.234), (-1.27, 0.9408, -1.234), (-1.319, 0.8916, -1.234), (-1.388, -1.037, 0.5934), (-1.438, -1.087, 0.5934), (-1.319, -1.037, 0.5934), (-1.27, -1.087, 0.5934), (-1.27, -1.156, 0.5934), (-1.319, -1.205, 0.5934), (-1.388, -1.205, 0.5934), (-1.438, -1.156, 0.5934), (-1.388, -0.9569, 0.7345), (-1.438, -0.9906, 0.7704), (-1.319, -0.9569, 0.7345), (-1.27, -0.9906, 0.7704), (-1.27, -1.038, 0.8211), (-1.319, -1.072, 0.8569), (-1.388, -1.072, 0.8569), (-1.438, -1.038, 0.8211), (-1.388, -0.7816, 0.7819), (-1.438, -0.7816, 0.8311), (-1.319, -0.7816, 0.7819), (-1.27, -0.7816, 0.8311), (-1.27, -0.7816, 0.9006), (-1.319, -0.7816, 0.9498), (-1.388, -0.7816, 0.9498), (-1.438, -0.7816, 0.9006), (-1.319, 0.8111, 0.7345), (-1.27, 0.8448, 0.7704), (-1.388, 0.8111, 0.7345), (-1.438, 0.8448, 0.7704), (-1.438, 0.8924, 0.8211), (-1.388, 0.9261, 0.8569), (-1.319, 0.9261, 0.8569), (-1.27, 0.8924, 0.8211), (-1.319, 0.6358, 0.7819), (-1.27, 0.6358, 0.8311), (-1.388, 0.6358, 0.7819), (-1.438, 0.6358, 0.8311), (-1.438, 0.6358, 0.9006), (-1.388, 0.6358, 0.9498), (-1.319, 0.6358, 0.9498), (-1.27, 0.6358, 0.9006), (1.0, -1.162, 0.96), (-1.468, -1.162, 0.96), (-1.468, -1.125, 0.8975), (1.0, -1.125, 0.8975)], [], [(4, 5, 1, 0), (5, 6, 2, 1), (6, 7, 3, 2), (0, 1, 2, 3), (7, 6, 5, 4), (212, 213, 10, 11), (9, 11, 10, 8), (213, 214, 8, 10), (215, 212, 11, 9), (214, 215, 9, 8), (12, 13, 19, 18, 17, 16, 15, 14), (38, 22, 23, 39), (56, 40, 41, 57), (29, 45, 51, 35), (40, 24, 25, 41), (41, 25, 27, 43), (16, 32, 31, 15), (13, 29, 35, 19), (19, 35, 34, 18), (36, 20, 21, 37), (54, 38, 39, 55), (15, 31, 30, 14), (14, 30, 28, 12), (18, 34, 33, 17), (43, 27, 26, 42), (27, 25, 24, 23, 22, 21, 20, 26), (42, 26, 20, 36), (12, 28, 29, 13), (17, 33, 32, 16), (37, 21, 22, 38), (48, 64, 63, 47), (73, 57, 59, 75), (57, 41, 43, 59), (32, 48, 47, 31), (31, 47, 46, 30), (35, 51, 50, 34), (52, 36, 37, 53), (70, 54, 55, 71), (39, 23, 24, 40), (30, 46, 44, 28), (34, 50, 49, 33), (59, 43, 42, 58), (53, 37, 38, 54), (55, 39, 40, 56), (28, 44, 45, 29), (33, 49, 48, 32), (60, 62, 63, 64, 65, 66, 67, 61), (75, 74, 68, 69, 70, 71, 72, 73), (45, 61, 67, 51), (68, 52, 53, 69), (72, 56, 57, 73), (58, 42, 36, 52), (47, 63, 62, 46), (51, 67, 66, 50), (75, 59, 58, 74), (71, 55, 56, 72), (46, 62, 60, 44), (50, 66, 65, 49), (49, 65, 64, 48), (69, 53, 54, 70), (74, 58, 52, 68), (44, 60, 61, 45), (78, 76, 77, 79), (82, 83, 81, 80), (79, 77, 81, 83), (79, 83, 82, 78), (76, 78, 82, 80), (77, 76, 80, 81), (89, 91, 132, 134), (92, 94, 95, 96, 97, 98, 99, 93), (107, 105, 104, 103, 102, 101, 100, 106), (110, 108, 116, 118), (96, 95, 111, 112), (93, 99, 115, 109), (107, 106, 90, 91), (102, 103, 87, 86), (101, 102, 86, 85), (95, 94, 110, 111), (99, 98, 114, 115), (105, 107, 91, 89), (100, 101, 85, 84), (104, 105, 89, 88), (94, 92, 108, 110), (98, 97, 113, 114), (97, 96, 112, 113), (106, 100, 84, 90), (103, 104, 88, 87), (92, 93, 109, 108), (116, 117, 125, 124), (115, 114, 122, 123), (111, 110, 118, 119), (109, 115, 123, 117), (112, 111, 119, 120), (113, 112, 120, 121), (108, 109, 117, 116), (114, 113, 121, 122), (122, 121, 129, 130), (118, 116, 124, 126), (123, 122, 130, 131), (119, 118, 126, 127), (117, 123, 131, 125), (120, 119, 127, 128), (121, 120, 128, 129), (132, 133, 141, 140), (84, 85, 138, 139), (88, 89, 134, 135), (90, 84, 139, 133), (87, 88, 135, 136), (86, 87, 136, 137), (91, 90, 133, 132), (85, 86, 137, 138), (138, 137, 145, 146), (134, 132, 140, 142), (139, 138, 146, 147), (135, 134, 142, 143), (133, 139, 147, 141), (136, 135, 143, 144), (137, 136, 144, 145), (147, 128, 127, 141), (147, 146, 129, 128), (126, 140, 141, 127), (125, 143, 142, 124), (131, 144, 143, 125), (144, 131, 130, 145), (145, 130, 129, 146), (124, 142, 140, 126), (153, 155, 196, 198), (156, 158, 159, 160, 161, 162, 163, 157), (171, 169, 168, 167, 166, 165, 164, 170), (174, 172, 180, 182), (160, 159, 175, 176), (157, 163, 179, 173), (171, 170, 154, 155), (166, 167, 151, 150), (165, 166, 150, 149), (159, 158, 174, 175), (163, 162, 178, 179), (169, 171, 155, 153), (164, 165, 149, 148), (168, 169, 153, 152), (158, 156, 172, 174), (162, 161, 177, 178), (161, 160, 176, 177), (170, 164, 148, 154), (167, 168, 152, 151), (156, 157, 173, 172), (180, 181, 189, 188), (179, 178, 186, 187), (175, 174, 182, 183), (173, 179, 187, 181), (176, 175, 183, 184), (177, 176, 184, 185), (172, 173, 181, 180), (178, 177, 185, 186), (186, 185, 193, 194), (182, 180, 188, 190), (187, 186, 194, 195), (183, 182, 190, 191), (181, 187, 195, 189), (184, 183, 191, 192), (185, 184, 192, 193), (196, 197, 205, 204), (148, 149, 202, 203), (152, 153, 198, 199), (154, 148, 203, 197), (151, 152, 199, 200), (150, 151, 200, 201), (155, 154, 197, 196), (149, 150, 201, 202), (202, 201, 209, 210), (198, 196, 204, 206), (203, 202, 210, 211), (199, 198, 206, 207), (197, 203, 211, 205), (200, 199, 207, 208), (201, 200, 208, 209), (211, 192, 191, 205), (211, 210, 193, 192), (190, 204, 205, 191), (189, 207, 206, 188), (195, 208, 207, 189), (208, 195, 194, 209), (209, 194, 193, 210), (188, 206, 204, 190), (7, 4, 213, 212), (4, 0, 214, 213), (3, 7, 212, 215), (0, 3, 215, 214)])
_uv = me_cube.uv_layers.new(name='UVMap')
_uv.uv.foreach_set('vector', [0.6321, 0.9781, 0.6312, 0.7942, 0.6378, 0.7941, 0.6389, 0.9775, 0.6312, 0.7942, 0.6299, 0.5686, 0.6366, 0.5686, 0.6378, 0.7941, 0.6485, 0.5686, 0.6501, 0.7446, 0.6429, 0.746, 0.6422, 0.5717, 0.6986, 0.9535, 0.6986, 0.7272, 0.9779, 0.7272, 0.9779, 0.9535, 0.6984, 0.9511, 0.6984, 0.7225, 0.9777, 0.7225, 0.9777, 0.9511, 0.6984, 0.966, 0.9777, 0.966, 0.9777, 0.9809, 0.6984, 0.9809, 0.6432, 0.7675, 0.65, 0.77, 0.649, 0.9948, 0.6422, 0.9923, 0.6325, 0.9875, 0.6393, 0.9872, 0.6397, 0.9969, 0.6329, 0.997, 0.643, 0.7567, 0.6501, 0.7573, 0.65, 0.77, 0.6432, 0.7675, 0.6986, 0.9662, 0.9779, 0.9662, 0.9779, 0.9788, 0.6986, 0.9788, 0.606, 0.4574, 0.606, 0.4452, 0.6146, 0.4366, 0.6268, 0.4366, 0.6354, 0.4452, 0.6354, 0.4574, 0.6268, 0.466, 0.6146, 0.466, 0.386, 0.7879, 0.386, 0.9813, 0.3723, 0.9813, 0.3723, 0.7879, 0.474, 0.6231, 0.474, 0.7879, 0.4621, 0.7879, 0.4621, 0.6231, 0.56, 0.6236, 0.56, 0.7886, 0.5434, 0.7886, 0.5434, 0.6236, 0.474, 0.7879, 0.474, 0.9813, 0.4621, 0.9813, 0.4621, 0.7879, 0.4621, 0.7879, 0.4621, 0.9813, 0.4475, 0.9813, 0.4475, 0.7879, 0.4985, 0.404, 0.4985, 0.6236, 0.4865, 0.6236, 0.4865, 0.404, 0.56, 0.404, 0.56, 0.6236, 0.5434, 0.6236, 0.5434, 0.404, 0.5434, 0.404, 0.5434, 0.6236, 0.5263, 0.6236, 0.5263, 0.404, 0.4171, 0.7879, 0.4171, 0.9813, 0.4, 0.9813, 0.4, 0.7879, 0.386, 0.6231, 0.386, 0.7879, 0.3723, 0.7879, 0.3723, 0.6231, 0.6003, 0.404, 0.6003, 0.6236, 0.5884, 0.6236, 0.5884, 0.404, 0.5884, 0.404, 0.5884, 0.6236, 0.5738, 0.6236, 0.5738, 0.404, 0.5263, 0.404, 0.5263, 0.6236, 0.5122, 0.6236, 0.5122, 0.404, 0.4475, 0.7879, 0.4475, 0.9813, 0.4337, 0.9813, 0.4337, 0.7879, 0.6324, 0.556, 0.6324, 0.5439, 0.641, 0.5353, 0.6532, 0.5353, 0.6618, 0.5439, 0.6618, 0.556, 0.6532, 0.5646, 0.641, 0.5646, 0.4337, 0.7879, 0.4337, 0.9813, 0.4171, 0.9813, 0.4171, 0.7879, 0.5738, 0.404, 0.5738, 0.6236, 0.56, 0.6236, 0.56, 0.404, 0.5122, 0.404, 0.5122, 0.6236, 0.4985, 0.6236, 0.4985, 0.404, 0.4, 0.7879, 0.4, 0.9813, 0.386, 0.9813, 0.386, 0.7879, 0.4985, 0.7886, 0.4985, 0.9822, 0.4865, 0.9822, 0.4865, 0.7886, 0.4621, 0.4037, 0.4621, 0.6231, 0.4475, 0.6231, 0.4475, 0.4037, 0.4621, 0.6231, 0.4621, 0.7879, 0.4475, 0.7879, 0.4475, 0.6231, 0.4985, 0.6236, 0.4985, 0.7886, 0.4865, 0.7886, 0.4865, 0.6236, 0.6003, 0.6236, 0.6003, 0.7886, 0.5884, 0.7886, 0.5884, 0.6236, 0.5434, 0.6236, 0.5434, 0.7886, 0.5263, 0.7886, 0.5263, 0.6236, 0.4171, 0.6231, 0.4171, 0.7879, 0.4, 0.7879, 0.4, 0.6231, 0.386, 0.4037, 0.386, 0.6231, 0.3723, 0.6231, 0.3723, 0.4037, 0.3723, 0.7879, 0.3723, 0.9813, 0.3603, 0.9813, 0.3603, 0.7879, 0.5884, 0.6236, 0.5884, 0.7886, 0.5738, 0.7886, 0.5738, 0.6236, 0.5263, 0.6236, 0.5263, 0.7886, 0.5122, 0.7886, 0.5122, 0.6236, 0.4475, 0.6231, 0.4475, 0.7879, 0.4337, 0.7879, 0.4337, 0.6231, 0.4, 0.6231, 0.4, 0.7879, 0.386, 0.7879, 0.386, 0.6231, 0.3723, 0.6231, 0.3723, 0.7879, 0.3603, 0.7879, 0.3603, 0.6231, 0.5738, 0.6236, 0.5738, 0.7886, 0.56, 0.7886, 0.56, 0.6236, 0.5122, 0.6236, 0.5122, 0.7886, 0.4985, 0.7886, 0.4985, 0.6236, 0.6013, 0.556, 0.6013, 0.5439, 0.6099, 0.5353, 0.6221, 0.5353, 0.6307, 0.5439, 0.6307, 0.556, 0.6221, 0.5646, 0.6099, 0.5646, 0.6646, 0.5373, 0.6646, 0.5251, 0.6732, 0.5165, 0.6854, 0.5165, 0.694, 0.5251, 0.694, 0.5373, 0.6854, 0.5459, 0.6732, 0.5459, 0.56, 0.7886, 0.56, 0.9822, 0.5434, 0.9822, 0.5434, 0.7886, 0.4171, 0.4037, 0.4171, 0.6231, 0.4, 0.6231, 0.4, 0.4037, 0.474, 0.4037, 0.474, 0.6231, 0.4621, 0.6231, 0.4621, 0.4037, 0.4337, 0.6231, 0.4337, 0.7879, 0.4171, 0.7879, 0.4171, 0.6231, 0.6003, 0.7886, 0.6003, 0.9822, 0.5884, 0.9822, 0.5884, 0.7886, 0.5434, 0.7886, 0.5434, 0.9822, 0.5263, 0.9822, 0.5263, 0.7886, 0.4475, 0.4037, 0.4475, 0.6231, 0.4337, 0.6231, 0.4337, 0.4037, 0.3723, 0.4037, 0.3723, 0.6231, 0.3603, 0.6231, 0.3603, 0.4037, 0.5884, 0.7886, 0.5884, 0.9822, 0.5738, 0.9822, 0.5738, 0.7886, 0.5263, 0.7886, 0.5263, 0.9822, 0.5122, 0.9822, 0.5122, 0.7886, 0.5122, 0.7886, 0.5122, 0.9822, 0.4985, 0.9822, 0.4985, 0.7886, 0.4, 0.4037, 0.4, 0.6231, 0.386, 0.6231, 0.386, 0.4037, 0.4337, 0.4037, 0.4337, 0.6231, 0.4171, 0.6231, 0.4171, 0.4037, 0.5738, 0.7886, 0.5738, 0.9822, 0.56, 0.9822, 0.56, 0.7886, 0.6741, 0.9632, 0.667, 0.9632, 0.667, 0.7211, 0.6741, 0.7211, 0.6555, 0.83, 0.6555, 0.5898, 0.6626, 0.5898, 0.6626, 0.83, 0.6741, 0.7211, 0.667, 0.7211, 0.667, 0.5845, 0.6741, 0.5845, 0.9862, 0.5334, 0.9862, 0.6968, 0.6967, 0.6968, 0.6967, 0.5334, 0.6626, 0.9656, 0.6555, 0.9656, 0.6555, 0.83, 0.6626, 0.83, 0.6975, 0.5359, 0.9846, 0.5359, 0.9846, 0.6979, 0.6975, 0.6979, 0.3257, 0.6758, 0.3202, 0.6758, 0.3202, 0.6463, 0.3257, 0.6463, 0.6936, 0.5593, 0.6936, 0.5715, 0.685, 0.5801, 0.6728, 0.5801, 0.6642, 0.5715, 0.6642, 0.5593, 0.6728, 0.5507, 0.685, 0.5507, 0.6064, 0.4228, 0.6064, 0.4106, 0.615, 0.402, 0.6272, 0.402, 0.6358, 0.4106, 0.6358, 0.4228, 0.6272, 0.4314, 0.615, 0.4314, 0.3202, 0.3215, 0.3257, 0.3215, 0.3257, 0.3427, 0.3202, 0.3427, 0.3093, 0.01429, 0.3148, 0.01429, 0.3148, 0.3215, 0.3093, 0.3215, 0.2871, 0.01429, 0.2924, 0.01429, 0.2924, 0.3215, 0.2871, 0.3215, 0.3202, 0.9855, 0.3148, 0.9855, 0.3148, 0.6758, 0.3202, 0.6758, 0.2978, 0.9855, 0.2924, 0.9855, 0.2924, 0.6758, 0.2978, 0.6758, 0.3036, 0.9855, 0.2978, 0.9855, 0.2978, 0.6758, 0.3036, 0.6758, 0.3148, 0.01429, 0.3202, 0.01429, 0.3202, 0.3215, 0.3148, 0.3215, 0.2924, 0.01429, 0.2978, 0.01429, 0.2978, 0.3215, 0.2924, 0.3215, 0.3257, 0.9855, 0.3202, 0.9855, 0.3202, 0.6758, 0.3257, 0.6758, 0.3093, 0.9855, 0.3036, 0.9855, 0.3036, 0.6758, 0.3093, 0.6758, 0.2871, 0.9855, 0.2816, 0.9855, 0.2816, 0.6758, 0.2871, 0.6758, 0.3202, 0.01429, 0.3257, 0.01429, 0.3257, 0.3215, 0.3202, 0.3215, 0.2978, 0.01429, 0.3036, 0.01429, 0.3036, 0.3215, 0.2978, 0.3215, 0.3036, 0.01429, 0.3093, 0.01429, 0.3093, 0.3215, 0.3036, 0.3215, 0.3148, 0.9855, 0.3093, 0.9855, 0.3093, 0.6758, 0.3148, 0.6758, 0.2924, 0.9855, 0.2871, 0.9855, 0.2871, 0.6758, 0.2924, 0.6758, 0.2816, 0.01429, 0.2871, 0.01429, 0.2871, 0.3215, 0.2816, 0.3215, 0.2816, 0.3427, 0.2871, 0.3427, 0.2871, 0.3674, 0.2816, 0.3674, 0.2924, 0.3215, 0.2978, 0.3215, 0.2978, 0.3427, 0.2924, 0.3427, 0.3148, 0.3215, 0.3202, 0.3215, 0.3202, 0.3427, 0.3148, 0.3427, 0.2871, 0.3215, 0.2924, 0.3215, 0.2924, 0.3427, 0.2871, 0.3427, 0.3093, 0.3215, 0.3148, 0.3215, 0.3148, 0.3427, 0.3093, 0.3427, 0.3036, 0.3215, 0.3093, 0.3215, 0.3093, 0.3427, 0.3036, 0.3427, 0.2816, 0.3215, 0.2871, 0.3215, 0.2871, 0.3427, 0.2816, 0.3427, 0.2978, 0.3215, 0.3036, 0.3215, 0.3036, 0.3427, 0.2978, 0.3427, 0.2978, 0.3427, 0.3036, 0.3427, 0.3036, 0.3674, 0.2978, 0.3674, 0.3202, 0.3427, 0.3257, 0.3427, 0.3257, 0.3674, 0.3202, 0.3674, 0.2924, 0.3427, 0.2978, 0.3427, 0.2978, 0.3674, 0.2924, 0.3674, 0.3148, 0.3427, 0.3202, 0.3427, 0.3202, 0.3674, 0.3148, 0.3674, 0.2871, 0.3427, 0.2924, 0.3427, 0.2924, 0.3674, 0.2871, 0.3674, 0.3093, 0.3427, 0.3148, 0.3427, 0.3148, 0.3674, 0.3093, 0.3674, 0.3036, 0.3427, 0.3093, 0.3427, 0.3093, 0.3674, 0.3036, 0.3674, 0.3202, 0.6463, 0.3148, 0.6463, 0.3148, 0.6192, 0.3202, 0.6192, 0.3093, 0.6758, 0.3036, 0.6758, 0.3036, 0.6463, 0.3093, 0.6463, 0.2871, 0.6758, 0.2816, 0.6758, 0.2816, 0.6463, 0.2871, 0.6463, 0.3148, 0.6758, 0.3093, 0.6758, 0.3093, 0.6463, 0.3148, 0.6463, 0.2924, 0.6758, 0.2871, 0.6758, 0.2871, 0.6463, 0.2924, 0.6463, 0.2978, 0.6758, 0.2924, 0.6758, 0.2924, 0.6463, 0.2978, 0.6463, 0.3202, 0.6758, 0.3148, 0.6758, 0.3148, 0.6463, 0.3202, 0.6463, 0.3036, 0.6758, 0.2978, 0.6758, 0.2978, 0.6463, 0.3036, 0.6463, 0.3036, 0.6463, 0.2978, 0.6463, 0.2978, 0.6192, 0.3036, 0.6192, 0.3257, 0.6463, 0.3202, 0.6463, 0.3202, 0.6192, 0.3257, 0.6192, 0.3093, 0.6463, 0.3036, 0.6463, 0.3036, 0.6192, 0.3093, 0.6192, 0.2871, 0.6463, 0.2816, 0.6463, 0.2816, 0.6192, 0.2871, 0.6192, 0.3148, 0.6463, 0.3093, 0.6463, 0.3093, 0.6192, 0.3148, 0.6192, 0.2924, 0.6463, 0.2871, 0.6463, 0.2871, 0.6192, 0.2924, 0.6192, 0.2978, 0.6463, 0.2924, 0.6463, 0.2924, 0.6192, 0.2978, 0.6192, 0.3093, 0.6192, 0.3093, 0.3674, 0.3148, 0.3674, 0.3148, 0.6192, 0.3093, 0.6192, 0.3036, 0.6192, 0.3036, 0.3674, 0.3093, 0.3674, 0.3202, 0.3674, 0.3202, 0.6192, 0.3148, 0.6192, 0.3148, 0.3674, 0.2871, 0.3674, 0.2871, 0.6192, 0.2816, 0.6192, 0.2816, 0.3674, 0.2924, 0.3674, 0.2924, 0.6192, 0.2871, 0.6192, 0.2871, 0.3674, 0.2924, 0.6192, 0.2924, 0.3674, 0.2978, 0.3674, 0.2978, 0.6192, 0.2978, 0.6192, 0.2978, 0.3674, 0.3036, 0.3674, 0.3036, 0.6192, 0.3257, 0.3674, 0.3257, 0.6192, 0.3202, 0.6192, 0.3202, 0.3674, 0.1163, 0.6758, 0.1107, 0.6758, 0.1107, 0.6463, 0.1163, 0.6463, 0.6354, 0.5093, 0.6354, 0.5215, 0.6268, 0.5301, 0.6146, 0.5301, 0.606, 0.5215, 0.606, 0.5093, 0.6146, 0.5007, 0.6268, 0.5007, 0.6359, 0.4228, 0.6359, 0.4106, 0.6445, 0.402, 0.6567, 0.402, 0.6653, 0.4106, 0.6653, 0.4228, 0.6567, 0.4314, 0.6445, 0.4314, 0.1107, 0.3215, 0.1163, 0.3215, 0.1163, 0.3427, 0.1107, 0.3427, 0.09985, 0.01429, 0.1053, 0.01429, 0.1053, 0.3215, 0.09985, 0.3215, 0.07766, 0.01429, 0.08292, 0.01429, 0.08292, 0.3215, 0.07766, 0.3215, 0.1107, 0.9855, 0.1053, 0.9855, 0.1053, 0.6758, 0.1107, 0.6758, 0.08834, 0.9855, 0.08292, 0.9855, 0.08292, 0.6758, 0.08834, 0.6758, 0.09415, 0.9855, 0.08834, 0.9855, 0.08834, 0.6758, 0.09415, 0.6758, 0.1053, 0.01429, 0.1107, 0.01429, 0.1107, 0.3215, 0.1053, 0.3215, 0.08292, 0.01429, 0.08834, 0.01429, 0.08834, 0.3215, 0.08292, 0.3215, 0.1163, 0.9855, 0.1107, 0.9855, 0.1107, 0.6758, 0.1163, 0.6758, 0.09985, 0.9855, 0.09415, 0.9855, 0.09415, 0.6758, 0.09985, 0.6758, 0.07766, 0.9855, 0.07215, 0.9855, 0.07215, 0.6758, 0.07766, 0.6758, 0.1107, 0.01429, 0.1163, 0.01429, 0.1163, 0.3215, 0.1107, 0.3215, 0.08834, 0.01429, 0.09415, 0.01429, 0.09415, 0.3215, 0.08834, 0.3215, 0.09415, 0.01429, 0.09985, 0.01429, 0.09985, 0.3215, 0.09415, 0.3215, 0.1053, 0.9855, 0.09985, 0.9855, 0.09985, 0.6758, 0.1053, 0.6758, 0.08292, 0.9855, 0.07766, 0.9855, 0.07766, 0.6758, 0.08292, 0.6758, 0.07215, 0.01429, 0.07766, 0.01429, 0.07766, 0.3215, 0.07215, 0.3215, 0.07215, 0.3427, 0.07766, 0.3427, 0.07766, 0.3674, 0.07215, 0.3674, 0.08292, 0.3215, 0.08834, 0.3215, 0.08834, 0.3427, 0.08292, 0.3427, 0.1053, 0.3215, 0.1107, 0.3215, 0.1107, 0.3427, 0.1053, 0.3427, 0.07766, 0.3215, 0.08292, 0.3215, 0.08292, 0.3427, 0.07766, 0.3427, 0.09985, 0.3215, 0.1053, 0.3215, 0.1053, 0.3427, 0.09985, 0.3427, 0.09415, 0.3215, 0.09985, 0.3215, 0.09985, 0.3427, 0.09415, 0.3427, 0.07215, 0.3215, 0.07766, 0.3215, 0.07766, 0.3427, 0.07215, 0.3427, 0.08834, 0.3215, 0.09415, 0.3215, 0.09415, 0.3427, 0.08834, 0.3427, 0.08834, 0.3427, 0.09415, 0.3427, 0.09415, 0.3674, 0.08834, 0.3674, 0.1107, 0.3427, 0.1163, 0.3427, 0.1163, 0.3674, 0.1107, 0.3674, 0.08292, 0.3427, 0.08834, 0.3427, 0.08834, 0.3674, 0.08292, 0.3674, 0.1053, 0.3427, 0.1107, 0.3427, 0.1107, 0.3674, 0.1053, 0.3674, 0.07766, 0.3427, 0.08292, 0.3427, 0.08292, 0.3674, 0.07766, 0.3674, 0.09985, 0.3427, 0.1053, 0.3427, 0.1053, 0.3674, 0.09985, 0.3674, 0.09415, 0.3427, 0.09985, 0.3427, 0.09985, 0.3674, 0.09415, 0.3674, 0.1107, 0.6463, 0.1053, 0.6463, 0.1053, 0.6192, 0.1107, 0.6192, 0.09985, 0.6758, 0.09415, 0.6758, 0.09415, 0.6463, 0.09985, 0.6463, 0.07766, 0.6758, 0.07215, 0.6758, 0.07215, 0.6463, 0.07766, 0.6463, 0.1053, 0.6758, 0.09985, 0.6758, 0.09985, 0.6463, 0.1053, 0.6463, 0.08292, 0.6758, 0.07766, 0.6758, 0.07766, 0.6463, 0.08292, 0.6463, 0.08834, 0.6758, 0.08292, 0.6758, 0.08292, 0.6463, 0.08834, 0.6463, 0.1107, 0.6758, 0.1053, 0.6758, 0.1053, 0.6463, 0.1107, 0.6463, 0.09415, 0.6758, 0.08834, 0.6758, 0.08834, 0.6463, 0.09415, 0.6463, 0.09415, 0.6463, 0.08834, 0.6463, 0.08834, 0.6192, 0.09415, 0.6192, 0.1163, 0.6463, 0.1107, 0.6463, 0.1107, 0.6192, 0.1163, 0.6192, 0.09985, 0.6463, 0.09415, 0.6463, 0.09415, 0.6192, 0.09985, 0.6192, 0.07766, 0.6463, 0.07215, 0.6463, 0.07215, 0.6192, 0.07766, 0.6192, 0.1053, 0.6463, 0.09985, 0.6463, 0.09985, 0.6192, 0.1053, 0.6192, 0.08292, 0.6463, 0.07766, 0.6463, 0.07766, 0.6192, 0.08292, 0.6192, 0.08834, 0.6463, 0.08292, 0.6463, 0.08292, 0.6192, 0.08834, 0.6192, 0.09985, 0.6192, 0.09985, 0.3674, 0.1053, 0.3674, 0.1053, 0.6192, 0.09985, 0.6192, 0.09415, 0.6192, 0.09415, 0.3674, 0.09985, 0.3674, 0.1107, 0.3674, 0.1107, 0.6192, 0.1053, 0.6192, 0.1053, 0.3674, 0.07766, 0.3674, 0.07766, 0.6192, 0.07215, 0.6192, 0.07215, 0.3674, 0.08292, 0.3674, 0.08292, 0.6192, 0.07766, 0.6192, 0.07766, 0.3674, 0.08292, 0.6192, 0.08292, 0.3674, 0.08834, 0.3674, 0.08834, 0.6192, 0.08834, 0.6192, 0.08834, 0.3674, 0.09415, 0.3674, 0.09415, 0.6192, 0.1163, 0.3674, 0.1163, 0.6192, 0.1107, 0.6192, 0.1107, 0.3674, 0.6984, 0.9511, 0.9777, 0.9511, 0.9777, 0.966, 0.6984, 0.966, 0.6321, 0.9781, 0.6389, 0.9775, 0.6393, 0.9872, 0.6325, 0.9875, 0.6429, 0.746, 0.6501, 0.7446, 0.6501, 0.7573, 0.643, 0.7567, 0.6986, 0.9535, 0.9779, 0.9535, 0.9779, 0.9662, 0.6986, 0.9662])
me_cube.materials.append(mat_material_001)
me_cube.use_remesh_preserve_volume = False
me_cube.use_remesh_preserve_attributes = False
me_cube.use_mirror_vertex_groups = False
me_cube.update()

# ---- objects
ob_cube_001 = bpy.data.objects.new('Cube.001', me_cube_001)
ob_cube = bpy.data.objects.new('Cube', me_cube)

# ---- transforms, parenting, visibility, modifiers, constraints
ob_cube_001.location = (0.0, 0.0, 0.0)
ob_cube_001.scale = (2.093, 1.2, 1.0)
ob_cube_001.lineart.crease_threshold = 0.0
ob_cube.location = (0.005509, -0.304, 0.0005346)
ob_cube.lineart.crease_threshold = 0.0

# ---- collection membership
col_collection_1.objects.link(ob_cube_001)
col_collection_1.objects.link(ob_cube)

# ---- scene / render settings (as saved in the file)
scene.frame_start = 1; scene.frame_end = 250; scene.frame_set(1)
scene.render.engine = 'BLENDER_EEVEE_NEXT'
scene.render.resolution_percentage = 50
scene.render.dither_intensity = 0.0
scene.cycles.use_denoising = False
scene.cycles.samples = 10
scene.cycles.sampling_pattern = 'TABULATED_SOBOL'
scene.cycles.light_sampling_threshold = 0.0
scene.cycles.use_adaptive_sampling = False
scene.cycles.use_light_tree = False
scene.cycles.blur_glossy = 0.0
scene.cycles.volume_bounces = 1
scene.cycles.pixel_filter_type = 'GAUSSIAN'
scene.cycles.sample_clamp_indirect = 0.0
scene.view_settings.view_transform = 'Standard'
bpy.context.view_layer.update()

# ---- added for rendering (the .blend has no active camera and no usable light): camera, sun
cam_auto = bpy.data.cameras.new('AutoCamera')
cam_auto.lens = 50.0
cam_auto.sensor_width = 36.0
cam_auto.clip_end = 1000.0
ob_auto_camera = bpy.data.objects.new('AutoCamera', cam_auto)
scene.collection.objects.link(ob_auto_camera)
ob_auto_camera.location = (10.8631, -16.1542, 10.1905)
ob_auto_camera.rotation_euler = (1.09748, -7.21219e-08, 0.694738)
scene.camera = ob_auto_camera
light_auto_sun = bpy.data.lights.new('AutoSun', 'SUN')
light_auto_sun.energy = 3.0
light_auto_sun.angle = 0.0523599
ob_auto_sun = bpy.data.objects.new('AutoSun', light_auto_sun)
scene.collection.objects.link(ob_auto_sun)
ob_auto_sun.rotation_euler = (0.872665, 0.174533, 0.523599)
bpy.context.view_layer.update()
